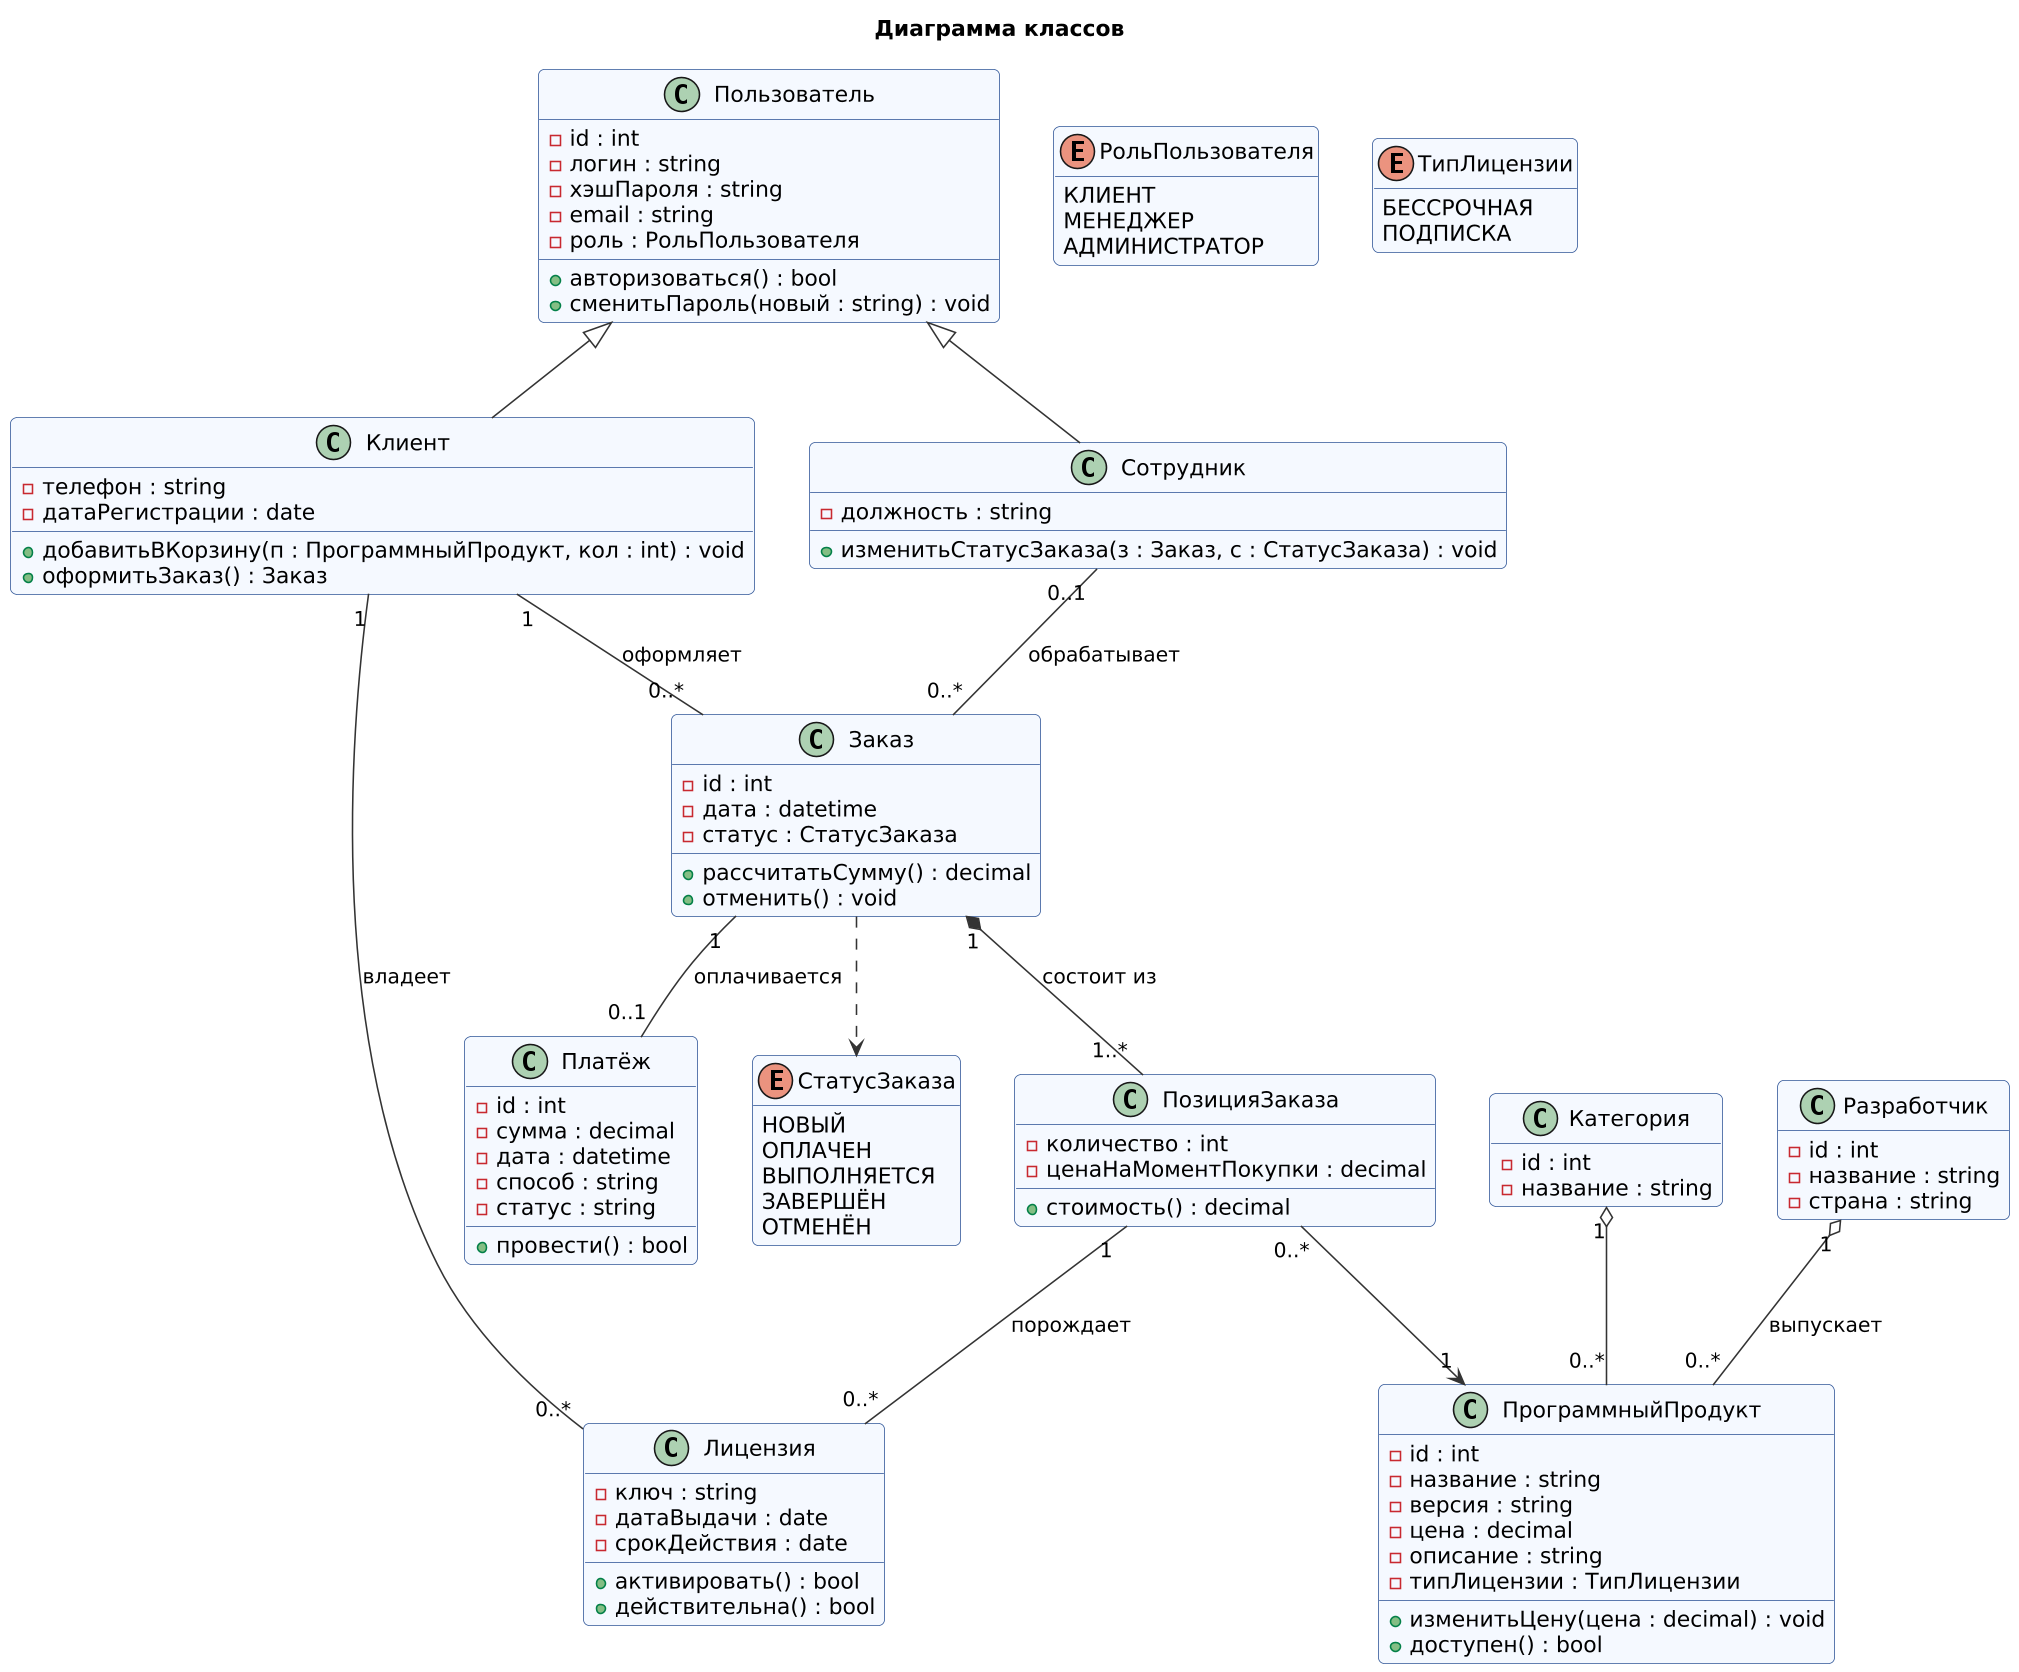

The diagram above was rendered by PlantUML. Its source (embedded in the PNG):
@startuml
skinparam defaultFontName DejaVu Sans
skinparam dpi 150
skinparam shadowing false
skinparam backgroundColor white
skinparam roundcorner 8
skinparam ArrowColor #333333
skinparam ClassBackgroundColor #F5F9FF
skinparam ClassBorderColor #2F5597

hide empty members
title Диаграмма классов
class Пользователь {
  - id : int
  - логин : string
  - хэшПароля : string
  - email : string
  - роль : РольПользователя
  + авторизоваться() : bool
  + сменитьПароль(новый : string) : void
}
class Клиент {
  - телефон : string
  - датаРегистрации : date
  + добавитьВКорзину(п : ПрограммныйПродукт, кол : int) : void
  + оформитьЗаказ() : Заказ
}
class Сотрудник {
  - должность : string
  + изменитьСтатусЗаказа(з : Заказ, с : СтатусЗаказа) : void
}
class ПрограммныйПродукт {
  - id : int
  - название : string
  - версия : string
  - цена : decimal
  - описание : string
  - типЛицензии : ТипЛицензии
  + изменитьЦену(цена : decimal) : void
  + доступен() : bool
}
class Категория {
  - id : int
  - название : string
}
class Разработчик {
  - id : int
  - название : string
  - страна : string
}
class Заказ {
  - id : int
  - дата : datetime
  - статус : СтатусЗаказа
  + рассчитатьСумму() : decimal
  + отменить() : void
}
class ПозицияЗаказа {
  - количество : int
  - ценаНаМоментПокупки : decimal
  + стоимость() : decimal
}
class Платёж {
  - id : int
  - сумма : decimal
  - дата : datetime
  - способ : string
  - статус : string
  + провести() : bool
}
class Лицензия {
  - ключ : string
  - датаВыдачи : date
  - срокДействия : date
  + активировать() : bool
  + действительна() : bool
}
enum РольПользователя {
  КЛИЕНТ
  МЕНЕДЖЕР
  АДМИНИСТРАТОР
}
enum ТипЛицензии {
  БЕССРОЧНАЯ
  ПОДПИСКА
}
enum СтатусЗаказа {
  НОВЫЙ
  ОПЛАЧЕН
  ВЫПОЛНЯЕТСЯ
  ЗАВЕРШЁН
  ОТМЕНЁН
}
Пользователь <|-- Клиент
Пользователь <|-- Сотрудник
Клиент "1" -- "0..*" Заказ : оформляет
Сотрудник "0..1" -- "0..*" Заказ : обрабатывает
Заказ "1" *-- "1..*" ПозицияЗаказа : состоит из
ПозицияЗаказа "0..*" --> "1" ПрограммныйПродукт
Заказ "1" -- "0..1" Платёж : оплачивается
ПозицияЗаказа "1" -- "0..*" Лицензия : порождает
Клиент "1" -- "0..*" Лицензия : владеет
Категория "1" o-- "0..*" ПрограммныйПродукт
Разработчик "1" o-- "0..*" ПрограммныйПродукт : выпускает
Заказ ..> СтатусЗаказа
@enduml